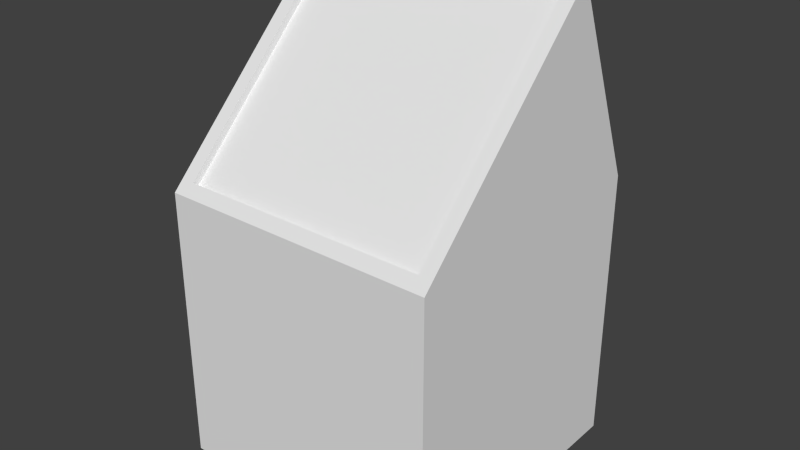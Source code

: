 # Source: ConsoleStand.blend  (saved by Blender 2.73.0; exported with 4.5.12 LTS)
import bpy
from mathutils import Matrix  # noqa: F401  (used for matrix-valued properties, if any)

bpy.ops.wm.read_factory_settings(use_empty=True)
scene = bpy.context.scene
scene.name = 'Scene'

# ---- collections
col_collection_1 = bpy.data.collections.new('Collection 1'); scene.collection.children.link(col_collection_1)

# ---- world
world_world = bpy.data.worlds.new('World'); scene.world = world_world
world_world.color = (0.05088, 0.05088, 0.05088)
world_world.use_sun_shadow = False
world_world.sun_shadow_jitter_overblur = 0.0
world_world.cycles.sampling_method = 'MANUAL'
world_world.cycles.sample_map_resolution = 256

# ---- meshes
me_cube_001 = bpy.data.meshes.new('Cube.001')
me_cube_001.from_pydata([(-1.0, -1.0, -1.0), (-1.0, 1.0, -1.0), (1.0, 1.0, -1.0), (1.0, -1.0, -1.0), (-1.0, -1.0, 1.0), (-1.0, 1.0, 1.0), (-1.0, 0.4142, 2.414), (-0.9, 0.3435, 2.344), (-0.9, -0.9293, 1.071), (1.0, 1.0, 1.0), (1.0, 0.4142, 2.414), (1.0, -1.0, 1.0), (0.9, 0.3435, 2.344), (0.9, -0.9293, 1.071), (-0.9, 0.3794, 2.308), (-0.9, -0.8934, 1.035), (0.9, 0.3794, 2.308), (0.9, -0.8934, 1.035)], [], [(4, 5, 1, 0), (6, 4, 8, 7), (11, 9, 10), (5, 4, 6), (0, 1, 2, 3), (5, 9, 2, 1), (9, 11, 3, 2), (9, 5, 6, 10), (11, 10, 12, 13), (11, 4, 0, 3), (10, 6, 7, 12), (7, 8, 15, 14), (4, 11, 13, 8), (17, 16, 14, 15), (13, 12, 16, 17), (12, 7, 14, 16), (8, 13, 17, 15)])
me_cube_001.use_remesh_preserve_volume = False
me_cube_001.use_remesh_preserve_attributes = False
me_cube_001.use_mirror_vertex_groups = False
me_cube_001.update()

# ---- objects
ob_cube = bpy.data.objects.new('Cube', me_cube_001)

# ---- transforms, parenting, visibility, modifiers, constraints
ob_cube.location = (0.0, 0.0, 0.0)
ob_cube.lineart.crease_threshold = 0.0

# ---- collection membership
col_collection_1.objects.link(ob_cube)

# ---- scene / render settings (as saved in the file)
scene.frame_start = 1; scene.frame_end = 250; scene.frame_set(1)
scene.render.engine = 'BLENDER_EEVEE_NEXT'
scene.render.resolution_percentage = 50
scene.render.dither_intensity = 0.0
scene.cycles.use_denoising = False
scene.cycles.samples = 10
scene.cycles.sampling_pattern = 'TABULATED_SOBOL'
scene.cycles.light_sampling_threshold = 0.0
scene.cycles.use_adaptive_sampling = False
scene.cycles.use_light_tree = False
scene.cycles.blur_glossy = 0.0
scene.cycles.pixel_filter_type = 'GAUSSIAN'
scene.cycles.sample_clamp_indirect = 0.0
scene.view_settings.view_transform = 'Standard'
bpy.context.view_layer.update()

# ---- added for rendering (the .blend has no active camera and no usable light): camera, sun
cam_auto = bpy.data.cameras.new('AutoCamera')
cam_auto.lens = 50.0
cam_auto.sensor_width = 36.0
cam_auto.clip_end = 1000.0
ob_auto_camera = bpy.data.objects.new('AutoCamera', cam_auto)
scene.collection.objects.link(ob_auto_camera)
ob_auto_camera.location = (4.10208, -4.9225, 3.98877)
ob_auto_camera.rotation_euler = (1.09748, -7.21219e-08, 0.694738)
scene.camera = ob_auto_camera
light_auto_sun = bpy.data.lights.new('AutoSun', 'SUN')
light_auto_sun.energy = 3.0
light_auto_sun.angle = 0.0523599
ob_auto_sun = bpy.data.objects.new('AutoSun', light_auto_sun)
scene.collection.objects.link(ob_auto_sun)
ob_auto_sun.rotation_euler = (0.872665, 0.174533, 0.523599)
bpy.context.view_layer.update()
